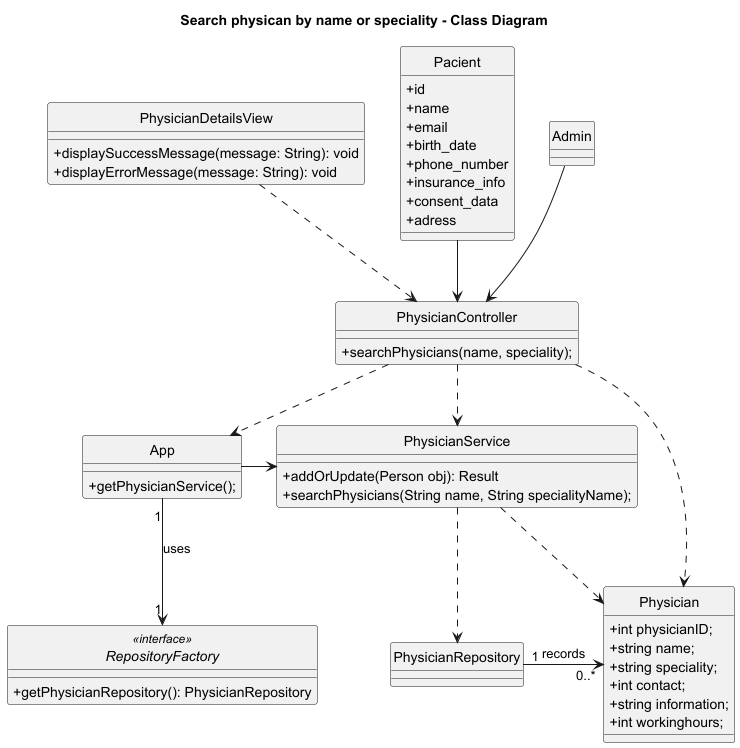

The diagram above was rendered by PlantUML. Its source (embedded in the PNG):
@startuml

hide circle
skinparam classAttributeIconSize 0

title Search physican by name or speciality - Class Diagram

class PhysicianDetailsView {
  + displaySuccessMessage(message: String): void
  + displayErrorMessage(message: String): void
}

class Pacient {
  + id
  + name
  + email
  + birth_date
  + phone_number
  + insurance_info
  + consent_data
  + adress
}

class PhysicianRepository{
}

class PhysicianService {
    + addOrUpdate(Person obj): Result
    + searchPhysicians(String name, String specialityName);
}

class App{
  +getPhysicianService();
}

class PhysicianController {
  + searchPhysicians(name, speciality);
}

interface RepositoryFactory <<interface>> {
    + getPhysicianRepository(): PhysicianRepository
}


class Physician {
     +int physicianID;
     +string name;
     +string speciality;
     +int contact;
     +string information;
     +int workinghours;
}

PhysicianDetailsView ..> PhysicianController
PhysicianController ..> App
App -right-> PhysicianService
PhysicianController ..> Physician
PhysicianController ..> PhysicianService
App "1" -down-> "1" RepositoryFactory:uses
PhysicianRepository "1" -> "0..*" Physician: records
PhysicianService ..> PhysicianRepository
PhysicianService ..> Physician
Admin --> PhysicianController
Pacient --> PhysicianController

@enduml